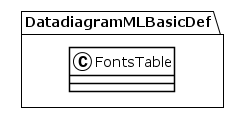

The diagram above was rendered by PlantUML. Its source (embedded in the PNG):
@startuml
!theme plain
package DatadiagramMLBasicDef {
class FontsTable {
}
}
@enduml